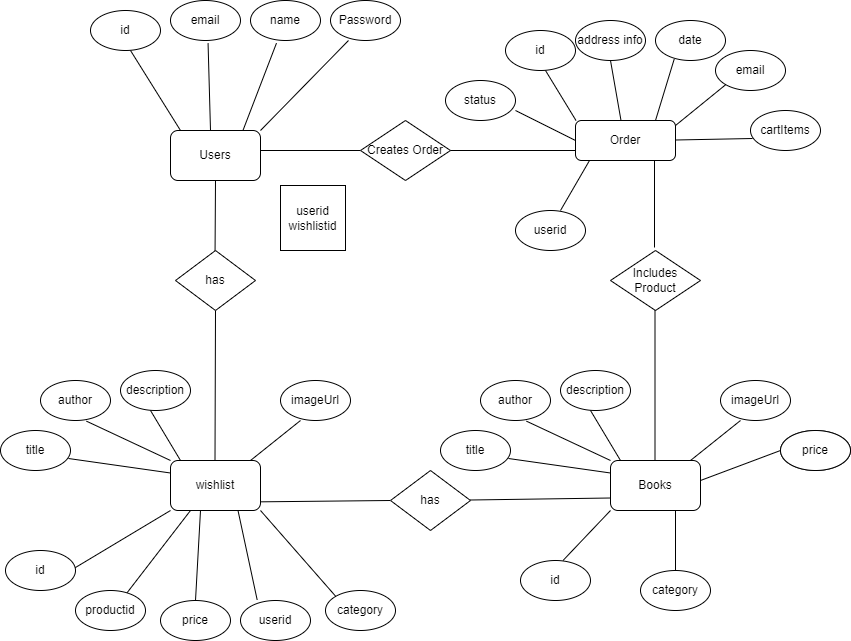

The diagram above was exported from draw.io. Its source (the exported page's mxGraphModel, read from the mxfile embedded in the PNG):
<mxGraphModel dx="1644" dy="454" grid="1" gridSize="10" guides="1" tooltips="1" connect="1" arrows="1" fold="1" page="1" pageScale="1" pageWidth="850" pageHeight="1100" math="0" shadow="0" extFonts="Permanent Marker^https://fonts.googleapis.com/css?family=Permanent+Marker">
  <root>
    <mxCell id="0" />
    <mxCell id="1" parent="0" />
    <mxCell id="a0VBY_sf5pMko64CZRUd-204" value="Users" style="rounded=1;whiteSpace=wrap;html=1;" vertex="1" parent="1">
      <mxGeometry x="90" y="170" width="90" height="50" as="geometry" />
    </mxCell>
    <mxCell id="a0VBY_sf5pMko64CZRUd-205" value="" style="endArrow=none;html=1;rounded=0;" edge="1" parent="1">
      <mxGeometry width="50" height="50" relative="1" as="geometry">
        <mxPoint x="100" y="170" as="sourcePoint" />
        <mxPoint x="50" y="90" as="targetPoint" />
      </mxGeometry>
    </mxCell>
    <mxCell id="a0VBY_sf5pMko64CZRUd-206" value="id" style="ellipse;whiteSpace=wrap;html=1;" vertex="1" parent="1">
      <mxGeometry x="10" y="50" width="70" height="40" as="geometry" />
    </mxCell>
    <mxCell id="a0VBY_sf5pMko64CZRUd-207" value="" style="endArrow=none;html=1;rounded=0;entryX=0.407;entryY=1.067;entryDx=0;entryDy=0;entryPerimeter=0;" edge="1" parent="1">
      <mxGeometry width="50" height="50" relative="1" as="geometry">
        <mxPoint x="130" y="170" as="sourcePoint" />
        <mxPoint x="127.55999999999995" y="82.67999999999995" as="targetPoint" />
      </mxGeometry>
    </mxCell>
    <mxCell id="a0VBY_sf5pMko64CZRUd-208" value="email" style="ellipse;whiteSpace=wrap;html=1;" vertex="1" parent="1">
      <mxGeometry x="90" y="40" width="70" height="40" as="geometry" />
    </mxCell>
    <mxCell id="a0VBY_sf5pMko64CZRUd-209" value="" style="endArrow=none;html=1;rounded=0;entryX=0.371;entryY=1.067;entryDx=0;entryDy=0;entryPerimeter=0;" edge="1" parent="1" target="a0VBY_sf5pMko64CZRUd-210">
      <mxGeometry width="50" height="50" relative="1" as="geometry">
        <mxPoint x="162.44000000000005" y="170" as="sourcePoint" />
        <mxPoint x="160" y="82.67999999999995" as="targetPoint" />
      </mxGeometry>
    </mxCell>
    <mxCell id="a0VBY_sf5pMko64CZRUd-210" value="name" style="ellipse;whiteSpace=wrap;html=1;" vertex="1" parent="1">
      <mxGeometry x="170" y="40" width="70" height="40" as="geometry" />
    </mxCell>
    <mxCell id="a0VBY_sf5pMko64CZRUd-211" value="Password" style="ellipse;whiteSpace=wrap;html=1;" vertex="1" parent="1">
      <mxGeometry x="250" y="40" width="70" height="40" as="geometry" />
    </mxCell>
    <mxCell id="a0VBY_sf5pMko64CZRUd-212" value="" style="endArrow=none;html=1;rounded=0;entryX=0.257;entryY=1;entryDx=0;entryDy=0;entryPerimeter=0;" edge="1" parent="1" target="a0VBY_sf5pMko64CZRUd-211">
      <mxGeometry width="50" height="50" relative="1" as="geometry">
        <mxPoint x="180" y="170" as="sourcePoint" />
        <mxPoint x="250" y="80" as="targetPoint" />
      </mxGeometry>
    </mxCell>
    <mxCell id="a0VBY_sf5pMko64CZRUd-276" value="wishlist" style="rounded=1;whiteSpace=wrap;html=1;" vertex="1" parent="1">
      <mxGeometry x="90" y="500" width="90" height="50" as="geometry" />
    </mxCell>
    <mxCell id="a0VBY_sf5pMko64CZRUd-279" value="title" style="ellipse;whiteSpace=wrap;html=1;" vertex="1" parent="1">
      <mxGeometry x="-80" y="470" width="70" height="40" as="geometry" />
    </mxCell>
    <mxCell id="a0VBY_sf5pMko64CZRUd-280" value="" style="endArrow=none;html=1;rounded=0;exitX=0.971;exitY=0.7;exitDx=0;exitDy=0;entryX=0;entryY=0.25;entryDx=0;entryDy=0;exitPerimeter=0;" edge="1" parent="1" source="a0VBY_sf5pMko64CZRUd-279" target="a0VBY_sf5pMko64CZRUd-276">
      <mxGeometry width="50" height="50" relative="1" as="geometry">
        <mxPoint x="-10" y="505" as="sourcePoint" />
        <mxPoint x="80" y="475" as="targetPoint" />
      </mxGeometry>
    </mxCell>
    <mxCell id="a0VBY_sf5pMko64CZRUd-281" value="author" style="ellipse;whiteSpace=wrap;html=1;" vertex="1" parent="1">
      <mxGeometry x="-40" y="420" width="70" height="40" as="geometry" />
    </mxCell>
    <mxCell id="a0VBY_sf5pMko64CZRUd-282" value="" style="endArrow=none;html=1;rounded=0;exitX=0.657;exitY=1.017;exitDx=0;exitDy=0;entryX=0;entryY=0;entryDx=0;entryDy=0;exitPerimeter=0;" edge="1" parent="1" source="a0VBY_sf5pMko64CZRUd-281" target="a0VBY_sf5pMko64CZRUd-276">
      <mxGeometry width="50" height="50" relative="1" as="geometry">
        <mxPoint y="470" as="sourcePoint" />
        <mxPoint x="102" y="482" as="targetPoint" />
      </mxGeometry>
    </mxCell>
    <mxCell id="a0VBY_sf5pMko64CZRUd-283" value="description" style="ellipse;whiteSpace=wrap;html=1;" vertex="1" parent="1">
      <mxGeometry x="40" y="410" width="70" height="40" as="geometry" />
    </mxCell>
    <mxCell id="a0VBY_sf5pMko64CZRUd-284" value="" style="endArrow=none;html=1;rounded=0;" edge="1" parent="1">
      <mxGeometry width="50" height="50" relative="1" as="geometry">
        <mxPoint x="70" y="450" as="sourcePoint" />
        <mxPoint x="100" y="500" as="targetPoint" />
      </mxGeometry>
    </mxCell>
    <mxCell id="a0VBY_sf5pMko64CZRUd-285" value="category" style="ellipse;whiteSpace=wrap;html=1;" vertex="1" parent="1">
      <mxGeometry x="245" y="630" width="70" height="40" as="geometry" />
    </mxCell>
    <mxCell id="a0VBY_sf5pMko64CZRUd-286" value="" style="endArrow=none;html=1;rounded=0;exitX=0.5;exitY=1;exitDx=0;exitDy=0;" edge="1" parent="1" source="a0VBY_sf5pMko64CZRUd-513">
      <mxGeometry width="50" height="50" relative="1" as="geometry">
        <mxPoint x="135" y="360" as="sourcePoint" />
        <mxPoint x="134.5" y="500" as="targetPoint" />
      </mxGeometry>
    </mxCell>
    <mxCell id="a0VBY_sf5pMko64CZRUd-287" value="imageUrl" style="ellipse;whiteSpace=wrap;html=1;" vertex="1" parent="1">
      <mxGeometry x="200" y="420" width="70" height="40" as="geometry" />
    </mxCell>
    <mxCell id="a0VBY_sf5pMko64CZRUd-288" value="" style="endArrow=none;html=1;rounded=0;" edge="1" parent="1">
      <mxGeometry width="50" height="50" relative="1" as="geometry">
        <mxPoint x="220" y="460" as="sourcePoint" />
        <mxPoint x="170" y="500" as="targetPoint" />
      </mxGeometry>
    </mxCell>
    <mxCell id="a0VBY_sf5pMko64CZRUd-305" value="Order" style="rounded=1;whiteSpace=wrap;html=1;" vertex="1" parent="1">
      <mxGeometry x="495" y="160" width="100" height="40" as="geometry" />
    </mxCell>
    <mxCell id="a0VBY_sf5pMko64CZRUd-306" value="id" style="ellipse;whiteSpace=wrap;html=1;" vertex="1" parent="1">
      <mxGeometry x="425" y="70" width="70" height="40" as="geometry" />
    </mxCell>
    <mxCell id="a0VBY_sf5pMko64CZRUd-308" value="date" style="ellipse;whiteSpace=wrap;html=1;" vertex="1" parent="1">
      <mxGeometry x="575" y="60" width="70" height="40" as="geometry" />
    </mxCell>
    <mxCell id="a0VBY_sf5pMko64CZRUd-309" value="email" style="ellipse;whiteSpace=wrap;html=1;" vertex="1" parent="1">
      <mxGeometry x="635" y="90" width="70" height="40" as="geometry" />
    </mxCell>
    <mxCell id="a0VBY_sf5pMko64CZRUd-310" value="status" style="ellipse;whiteSpace=wrap;html=1;" vertex="1" parent="1">
      <mxGeometry x="365" y="120" width="70" height="40" as="geometry" />
    </mxCell>
    <mxCell id="a0VBY_sf5pMko64CZRUd-311" value="" style="endArrow=none;html=1;rounded=0;entryX=0;entryY=1;entryDx=0;entryDy=0;" edge="1" parent="1" target="a0VBY_sf5pMko64CZRUd-309">
      <mxGeometry width="50" height="50" relative="1" as="geometry">
        <mxPoint x="595" y="165" as="sourcePoint" />
        <mxPoint x="645" y="120" as="targetPoint" />
      </mxGeometry>
    </mxCell>
    <mxCell id="a0VBY_sf5pMko64CZRUd-312" value="" style="endArrow=none;html=1;rounded=0;entryX=0.267;entryY=0.967;entryDx=0;entryDy=0;entryPerimeter=0;" edge="1" parent="1" target="a0VBY_sf5pMko64CZRUd-308">
      <mxGeometry width="50" height="50" relative="1" as="geometry">
        <mxPoint x="575" y="160" as="sourcePoint" />
        <mxPoint x="585" y="109" as="targetPoint" />
      </mxGeometry>
    </mxCell>
    <mxCell id="a0VBY_sf5pMko64CZRUd-314" value="" style="endArrow=none;html=1;rounded=0;" edge="1" parent="1">
      <mxGeometry width="50" height="50" relative="1" as="geometry">
        <mxPoint x="495.5" y="160" as="sourcePoint" />
        <mxPoint x="465" y="110" as="targetPoint" />
      </mxGeometry>
    </mxCell>
    <mxCell id="a0VBY_sf5pMko64CZRUd-315" value="" style="endArrow=none;html=1;rounded=0;" edge="1" parent="1">
      <mxGeometry width="50" height="50" relative="1" as="geometry">
        <mxPoint x="495" y="180" as="sourcePoint" />
        <mxPoint x="435" y="150" as="targetPoint" />
      </mxGeometry>
    </mxCell>
    <mxCell id="a0VBY_sf5pMko64CZRUd-350" value="" style="endArrow=none;html=1;rounded=0;" edge="1" parent="1">
      <mxGeometry width="50" height="50" relative="1" as="geometry">
        <mxPoint x="90" y="550" as="sourcePoint" />
        <mxPoint x="-10" y="610" as="targetPoint" />
      </mxGeometry>
    </mxCell>
    <mxCell id="a0VBY_sf5pMko64CZRUd-351" value="id" style="ellipse;whiteSpace=wrap;html=1;" vertex="1" parent="1">
      <mxGeometry x="-75" y="590" width="70" height="40" as="geometry" />
    </mxCell>
    <mxCell id="a0VBY_sf5pMko64CZRUd-353" value="" style="endArrow=none;html=1;rounded=0;entryX=0;entryY=0.5;entryDx=0;entryDy=0;" edge="1" parent="1">
      <mxGeometry width="50" height="50" relative="1" as="geometry">
        <mxPoint x="180" y="190" as="sourcePoint" />
        <mxPoint x="280" y="190" as="targetPoint" />
      </mxGeometry>
    </mxCell>
    <mxCell id="a0VBY_sf5pMko64CZRUd-359" value="" style="endArrow=none;html=1;rounded=0;exitX=0.71;exitY=0.117;exitDx=0;exitDy=0;exitPerimeter=0;" edge="1" parent="1" source="a0VBY_sf5pMko64CZRUd-360">
      <mxGeometry width="50" height="50" relative="1" as="geometry">
        <mxPoint x="60" y="620" as="sourcePoint" />
        <mxPoint x="110" y="550" as="targetPoint" />
      </mxGeometry>
    </mxCell>
    <mxCell id="a0VBY_sf5pMko64CZRUd-360" value="productid" style="ellipse;whiteSpace=wrap;html=1;" vertex="1" parent="1">
      <mxGeometry x="-5" y="630" width="70" height="40" as="geometry" />
    </mxCell>
    <mxCell id="a0VBY_sf5pMko64CZRUd-361" value="price" style="ellipse;whiteSpace=wrap;html=1;" vertex="1" parent="1">
      <mxGeometry x="80" y="640" width="70" height="40" as="geometry" />
    </mxCell>
    <mxCell id="a0VBY_sf5pMko64CZRUd-362" value="" style="endArrow=none;html=1;rounded=0;exitX=0.5;exitY=0;exitDx=0;exitDy=0;" edge="1" parent="1" source="a0VBY_sf5pMko64CZRUd-361">
      <mxGeometry width="50" height="50" relative="1" as="geometry">
        <mxPoint x="120" y="630" as="sourcePoint" />
        <mxPoint x="120" y="550" as="targetPoint" />
      </mxGeometry>
    </mxCell>
    <mxCell id="a0VBY_sf5pMko64CZRUd-369" value="" style="endArrow=none;html=1;rounded=0;exitX=0.238;exitY=-0.017;exitDx=0;exitDy=0;exitPerimeter=0;" edge="1" parent="1" source="a0VBY_sf5pMko64CZRUd-370">
      <mxGeometry width="50" height="50" relative="1" as="geometry">
        <mxPoint x="170" y="640" as="sourcePoint" />
        <mxPoint x="157.5" y="550" as="targetPoint" />
      </mxGeometry>
    </mxCell>
    <mxCell id="a0VBY_sf5pMko64CZRUd-370" value="userid" style="ellipse;whiteSpace=wrap;html=1;" vertex="1" parent="1">
      <mxGeometry x="160" y="640" width="70" height="40" as="geometry" />
    </mxCell>
    <mxCell id="a0VBY_sf5pMko64CZRUd-403" value="Includes Product" style="rhombus;whiteSpace=wrap;html=1;" vertex="1" parent="1">
      <mxGeometry x="530" y="290" width="90" height="60" as="geometry" />
    </mxCell>
    <mxCell id="a0VBY_sf5pMko64CZRUd-404" value="Creates Order" style="rhombus;whiteSpace=wrap;html=1;" vertex="1" parent="1">
      <mxGeometry x="280" y="160" width="90" height="60" as="geometry" />
    </mxCell>
    <mxCell id="a0VBY_sf5pMko64CZRUd-405" value="" style="endArrow=none;html=1;rounded=0;entryX=0;entryY=0.75;entryDx=0;entryDy=0;" edge="1" parent="1" target="a0VBY_sf5pMko64CZRUd-305">
      <mxGeometry width="50" height="50" relative="1" as="geometry">
        <mxPoint x="370" y="190" as="sourcePoint" />
        <mxPoint x="460" y="189.5" as="targetPoint" />
      </mxGeometry>
    </mxCell>
    <mxCell id="a0VBY_sf5pMko64CZRUd-406" value="" style="endArrow=none;html=1;rounded=0;entryX=0;entryY=0.75;entryDx=0;entryDy=0;" edge="1" parent="1" target="a0VBY_sf5pMko64CZRUd-456">
      <mxGeometry width="50" height="50" relative="1" as="geometry">
        <mxPoint x="390" y="539.5" as="sourcePoint" />
        <mxPoint x="525" y="540" as="targetPoint" />
      </mxGeometry>
    </mxCell>
    <mxCell id="a0VBY_sf5pMko64CZRUd-423" value="userid" style="ellipse;whiteSpace=wrap;html=1;" vertex="1" parent="1">
      <mxGeometry x="435" y="250" width="70" height="40" as="geometry" />
    </mxCell>
    <mxCell id="a0VBY_sf5pMko64CZRUd-424" value="" style="endArrow=none;html=1;rounded=0;entryX=0.5;entryY=1;entryDx=0;entryDy=0;" edge="1" parent="1">
      <mxGeometry width="50" height="50" relative="1" as="geometry">
        <mxPoint x="480" y="250" as="sourcePoint" />
        <mxPoint x="509" y="200" as="targetPoint" />
      </mxGeometry>
    </mxCell>
    <mxCell id="a0VBY_sf5pMko64CZRUd-448" value="" style="endArrow=none;html=1;rounded=0;" edge="1" parent="1">
      <mxGeometry width="50" height="50" relative="1" as="geometry">
        <mxPoint x="309.5" y="540" as="sourcePoint" />
        <mxPoint x="180" y="541.3333740234375" as="targetPoint" />
      </mxGeometry>
    </mxCell>
    <mxCell id="a0VBY_sf5pMko64CZRUd-453" value="" style="endArrow=none;html=1;rounded=0;exitX=0;exitY=0;exitDx=0;exitDy=0;" edge="1" parent="1" source="a0VBY_sf5pMko64CZRUd-285">
      <mxGeometry width="50" height="50" relative="1" as="geometry">
        <mxPoint x="210" y="575" as="sourcePoint" />
        <mxPoint x="180" y="550" as="targetPoint" />
      </mxGeometry>
    </mxCell>
    <mxCell id="a0VBY_sf5pMko64CZRUd-455" value="" style="endArrow=none;html=1;rounded=0;exitX=0.5;exitY=1;exitDx=0;exitDy=0;" edge="1" parent="1" source="a0VBY_sf5pMko64CZRUd-204">
      <mxGeometry width="50" height="50" relative="1" as="geometry">
        <mxPoint x="134.5" y="240" as="sourcePoint" />
        <mxPoint x="134.5" y="300" as="targetPoint" />
      </mxGeometry>
    </mxCell>
    <mxCell id="a0VBY_sf5pMko64CZRUd-456" value="Books" style="rounded=1;whiteSpace=wrap;html=1;" vertex="1" parent="1">
      <mxGeometry x="530" y="500" width="90" height="50" as="geometry" />
    </mxCell>
    <mxCell id="a0VBY_sf5pMko64CZRUd-457" value="title" style="ellipse;whiteSpace=wrap;html=1;" vertex="1" parent="1">
      <mxGeometry x="360" y="470" width="70" height="40" as="geometry" />
    </mxCell>
    <mxCell id="a0VBY_sf5pMko64CZRUd-458" value="" style="endArrow=none;html=1;rounded=0;exitX=0.971;exitY=0.7;exitDx=0;exitDy=0;entryX=0;entryY=0.25;entryDx=0;entryDy=0;exitPerimeter=0;" edge="1" parent="1" source="a0VBY_sf5pMko64CZRUd-457" target="a0VBY_sf5pMko64CZRUd-456">
      <mxGeometry width="50" height="50" relative="1" as="geometry">
        <mxPoint x="430" y="505" as="sourcePoint" />
        <mxPoint x="520" y="475" as="targetPoint" />
      </mxGeometry>
    </mxCell>
    <mxCell id="a0VBY_sf5pMko64CZRUd-459" value="author" style="ellipse;whiteSpace=wrap;html=1;" vertex="1" parent="1">
      <mxGeometry x="400" y="420" width="70" height="40" as="geometry" />
    </mxCell>
    <mxCell id="a0VBY_sf5pMko64CZRUd-460" value="" style="endArrow=none;html=1;rounded=0;exitX=0.657;exitY=1.017;exitDx=0;exitDy=0;entryX=0;entryY=0;entryDx=0;entryDy=0;exitPerimeter=0;" edge="1" parent="1" source="a0VBY_sf5pMko64CZRUd-459" target="a0VBY_sf5pMko64CZRUd-456">
      <mxGeometry width="50" height="50" relative="1" as="geometry">
        <mxPoint x="440" y="470" as="sourcePoint" />
        <mxPoint x="542" y="482" as="targetPoint" />
      </mxGeometry>
    </mxCell>
    <mxCell id="a0VBY_sf5pMko64CZRUd-461" value="description" style="ellipse;whiteSpace=wrap;html=1;" vertex="1" parent="1">
      <mxGeometry x="480" y="410" width="70" height="40" as="geometry" />
    </mxCell>
    <mxCell id="a0VBY_sf5pMko64CZRUd-462" value="" style="endArrow=none;html=1;rounded=0;" edge="1" parent="1">
      <mxGeometry width="50" height="50" relative="1" as="geometry">
        <mxPoint x="510" y="450" as="sourcePoint" />
        <mxPoint x="540" y="500" as="targetPoint" />
      </mxGeometry>
    </mxCell>
    <mxCell id="a0VBY_sf5pMko64CZRUd-463" value="imageUrl" style="ellipse;whiteSpace=wrap;html=1;" vertex="1" parent="1">
      <mxGeometry x="640" y="420" width="70" height="40" as="geometry" />
    </mxCell>
    <mxCell id="a0VBY_sf5pMko64CZRUd-464" value="" style="endArrow=none;html=1;rounded=0;" edge="1" parent="1">
      <mxGeometry width="50" height="50" relative="1" as="geometry">
        <mxPoint x="660" y="460" as="sourcePoint" />
        <mxPoint x="610" y="500" as="targetPoint" />
      </mxGeometry>
    </mxCell>
    <mxCell id="a0VBY_sf5pMko64CZRUd-465" value="price" style="ellipse;whiteSpace=wrap;html=1;" vertex="1" parent="1">
      <mxGeometry x="700" y="470" width="70" height="40" as="geometry" />
    </mxCell>
    <mxCell id="a0VBY_sf5pMko64CZRUd-466" value="" style="endArrow=none;html=1;rounded=0;exitX=0;exitY=0.5;exitDx=0;exitDy=0;" edge="1" parent="1" source="a0VBY_sf5pMko64CZRUd-465">
      <mxGeometry width="50" height="50" relative="1" as="geometry">
        <mxPoint x="670" y="480" as="sourcePoint" />
        <mxPoint x="620" y="520" as="targetPoint" />
      </mxGeometry>
    </mxCell>
    <mxCell id="a0VBY_sf5pMko64CZRUd-467" value="price" style="ellipse;whiteSpace=wrap;html=1;" vertex="1" parent="1">
      <mxGeometry x="700" y="470" width="70" height="40" as="geometry" />
    </mxCell>
    <mxCell id="a0VBY_sf5pMko64CZRUd-470" value="" style="endArrow=none;html=1;rounded=0;exitX=1;exitY=0.5;exitDx=0;exitDy=0;entryX=0;entryY=1;entryDx=0;entryDy=0;" edge="1" parent="1" target="a0VBY_sf5pMko64CZRUd-456">
      <mxGeometry width="50" height="50" relative="1" as="geometry">
        <mxPoint x="482.5" y="600" as="sourcePoint" />
        <mxPoint x="547.5" y="540" as="targetPoint" />
      </mxGeometry>
    </mxCell>
    <mxCell id="a0VBY_sf5pMko64CZRUd-471" value="id" style="ellipse;whiteSpace=wrap;html=1;" vertex="1" parent="1">
      <mxGeometry x="440" y="600" width="70" height="40" as="geometry" />
    </mxCell>
    <mxCell id="a0VBY_sf5pMko64CZRUd-472" value="" style="endArrow=none;html=1;rounded=0;" edge="1" parent="1">
      <mxGeometry width="50" height="50" relative="1" as="geometry">
        <mxPoint x="595" y="550" as="sourcePoint" />
        <mxPoint x="595" y="610" as="targetPoint" />
      </mxGeometry>
    </mxCell>
    <mxCell id="a0VBY_sf5pMko64CZRUd-473" value="category" style="ellipse;whiteSpace=wrap;html=1;" vertex="1" parent="1">
      <mxGeometry x="560" y="610" width="70" height="40" as="geometry" />
    </mxCell>
    <mxCell id="a0VBY_sf5pMko64CZRUd-496" value="" style="endArrow=none;html=1;rounded=0;" edge="1" parent="1">
      <mxGeometry width="50" height="50" relative="1" as="geometry">
        <mxPoint x="574.5" y="350" as="sourcePoint" />
        <mxPoint x="574.5" y="500" as="targetPoint" />
      </mxGeometry>
    </mxCell>
    <mxCell id="a0VBY_sf5pMko64CZRUd-502" value="has" style="rhombus;whiteSpace=wrap;html=1;" vertex="1" parent="1">
      <mxGeometry x="310" y="510" width="80" height="60" as="geometry" />
    </mxCell>
    <mxCell id="a0VBY_sf5pMko64CZRUd-506" value="" style="endArrow=none;html=1;rounded=0;exitX=0.58;exitY=1.067;exitDx=0;exitDy=0;exitPerimeter=0;" edge="1" parent="1">
      <mxGeometry width="50" height="50" relative="1" as="geometry">
        <mxPoint x="574" y="200" as="sourcePoint" />
        <mxPoint x="574" y="287" as="targetPoint" />
      </mxGeometry>
    </mxCell>
    <mxCell id="a0VBY_sf5pMko64CZRUd-507" value="userid&lt;div&gt;wishlistid&lt;/div&gt;" style="whiteSpace=wrap;html=1;aspect=fixed;" vertex="1" parent="1">
      <mxGeometry x="200" y="225" width="65" height="65" as="geometry" />
    </mxCell>
    <mxCell id="a0VBY_sf5pMko64CZRUd-509" value="address info" style="ellipse;whiteSpace=wrap;html=1;" vertex="1" parent="1">
      <mxGeometry x="495" y="60" width="70" height="40" as="geometry" />
    </mxCell>
    <mxCell id="a0VBY_sf5pMko64CZRUd-510" value="" style="endArrow=none;html=1;rounded=0;entryX=0.5;entryY=1;entryDx=0;entryDy=0;" edge="1" parent="1" target="a0VBY_sf5pMko64CZRUd-509">
      <mxGeometry width="50" height="50" relative="1" as="geometry">
        <mxPoint x="540.5" y="160" as="sourcePoint" />
        <mxPoint x="510" y="110" as="targetPoint" />
      </mxGeometry>
    </mxCell>
    <mxCell id="a0VBY_sf5pMko64CZRUd-511" value="cartItems" style="ellipse;whiteSpace=wrap;html=1;" vertex="1" parent="1">
      <mxGeometry x="670" y="150" width="70" height="40" as="geometry" />
    </mxCell>
    <mxCell id="a0VBY_sf5pMko64CZRUd-512" value="" style="endArrow=none;html=1;rounded=0;entryX=0.029;entryY=0.7;entryDx=0;entryDy=0;entryPerimeter=0;" edge="1" parent="1" target="a0VBY_sf5pMko64CZRUd-511">
      <mxGeometry width="50" height="50" relative="1" as="geometry">
        <mxPoint x="595" y="179.5" as="sourcePoint" />
        <mxPoint x="665" y="179.5" as="targetPoint" />
      </mxGeometry>
    </mxCell>
    <mxCell id="a0VBY_sf5pMko64CZRUd-513" value="has" style="rhombus;whiteSpace=wrap;html=1;" vertex="1" parent="1">
      <mxGeometry x="95" y="290" width="80" height="60" as="geometry" />
    </mxCell>
  </root>
</mxGraphModel>